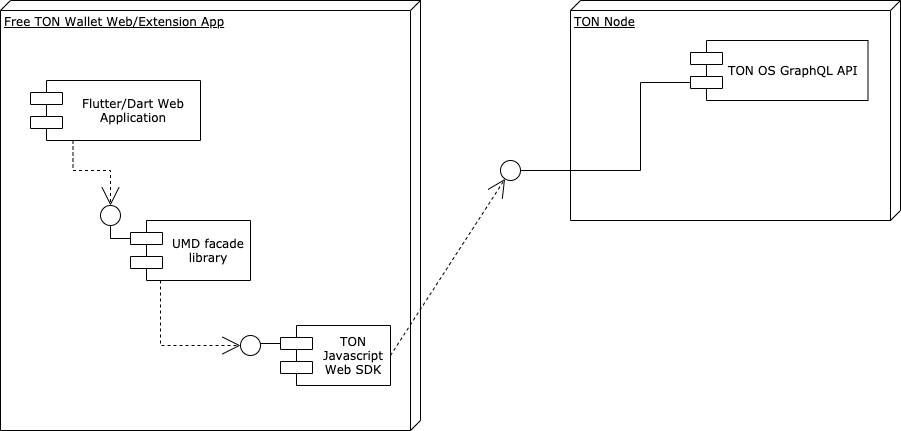

The diagram above was exported from draw.io. Its source (the exported page's mxGraphModel, read from the mxfile embedded in the PNG):
<mxGraphModel dx="713" dy="397" grid="1" gridSize="10" guides="1" tooltips="1" connect="1" arrows="1" fold="1" page="1" pageScale="1" pageWidth="1100" pageHeight="850" background="#ffffff" math="0" shadow="0">
  <root>
    <mxCell id="0" />
    <mxCell id="1" parent="0" />
    <mxCell id="39150e848f15840c-1" value="Free TON Wallet Web/Extension App" style="verticalAlign=top;align=left;spacingTop=8;spacingLeft=2;spacingRight=12;shape=cube;size=10;direction=south;fontStyle=4;html=1;rounded=0;shadow=0;comic=0;labelBackgroundColor=none;strokeWidth=1;fontFamily=Verdana;fontSize=12" parent="1" vertex="1">
      <mxGeometry x="120" y="70" width="420" height="430" as="geometry" />
    </mxCell>
    <mxCell id="39150e848f15840c-2" value="TON Node" style="verticalAlign=top;align=left;spacingTop=8;spacingLeft=2;spacingRight=12;shape=cube;size=10;direction=south;fontStyle=4;html=1;rounded=0;shadow=0;comic=0;labelBackgroundColor=none;strokeWidth=1;fontFamily=Verdana;fontSize=12" parent="1" vertex="1">
      <mxGeometry x="690" y="70" width="330" height="220" as="geometry" />
    </mxCell>
    <mxCell id="39150e848f15840c-5" value="UMD facade library" style="shape=component;align=center;spacingLeft=36;rounded=0;shadow=0;comic=0;labelBackgroundColor=none;strokeWidth=1;fontFamily=Verdana;fontSize=12;html=1;whiteSpace=wrap;" parent="1" vertex="1">
      <mxGeometry x="250" y="290" width="120" height="60" as="geometry" />
    </mxCell>
    <mxCell id="39150e848f15840c-7" value="TON OS GraphQL API" style="shape=component;align=left;spacingLeft=36;rounded=0;shadow=0;comic=0;labelBackgroundColor=none;strokeWidth=1;fontFamily=Verdana;fontSize=12;html=1;" parent="1" vertex="1">
      <mxGeometry x="810" y="110" width="177.5" height="60" as="geometry" />
    </mxCell>
    <mxCell id="39150e848f15840c-9" value="" style="ellipse;whiteSpace=wrap;html=1;rounded=0;shadow=0;comic=0;labelBackgroundColor=none;strokeWidth=1;fontFamily=Verdana;fontSize=12;align=center;" parent="1" vertex="1">
      <mxGeometry x="620" y="230" width="20" height="20" as="geometry" />
    </mxCell>
    <mxCell id="39150e848f15840c-10" value="TON Javascript Web SDK" style="shape=component;align=center;spacingLeft=36;rounded=0;shadow=0;comic=0;labelBackgroundColor=none;strokeWidth=1;fontFamily=Verdana;fontSize=12;html=1;horizontal=1;verticalAlign=middle;whiteSpace=wrap;" parent="1" vertex="1">
      <mxGeometry x="400" y="395" width="110" height="60" as="geometry" />
    </mxCell>
    <mxCell id="39150e848f15840c-12" style="edgeStyle=none;rounded=0;html=1;dashed=1;labelBackgroundColor=none;startArrow=none;startFill=0;startSize=8;endArrow=open;endFill=0;endSize=16;fontFamily=Verdana;fontSize=12;exitX=1;exitY=0.5;exitDx=0;exitDy=0;" parent="1" source="39150e848f15840c-10" target="39150e848f15840c-9" edge="1">
      <mxGeometry relative="1" as="geometry">
        <mxPoint x="539.795918367347" y="410" as="sourcePoint" />
      </mxGeometry>
    </mxCell>
    <mxCell id="39150e848f15840c-13" style="edgeStyle=elbowEdgeStyle;rounded=0;html=1;labelBackgroundColor=none;startArrow=none;startFill=0;startSize=8;endArrow=none;endFill=0;endSize=16;fontFamily=Verdana;fontSize=12;entryX=0;entryY=0.7;entryDx=0;entryDy=0;" parent="1" source="39150e848f15840c-9" target="39150e848f15840c-7" edge="1">
      <mxGeometry relative="1" as="geometry">
        <Array as="points">
          <mxPoint x="760" y="200" />
        </Array>
      </mxGeometry>
    </mxCell>
    <mxCell id="39150e848f15840c-15" style="edgeStyle=orthogonalEdgeStyle;rounded=0;html=1;labelBackgroundColor=none;startArrow=none;startFill=0;startSize=8;endArrow=open;endFill=0;endSize=16;fontFamily=Verdana;fontSize=12;dashed=1;entryX=0;entryY=0.5;entryDx=0;entryDy=0;" parent="1" source="39150e848f15840c-5" target="0l0BsnvPbIXLlgWk8C6s-1" edge="1">
      <mxGeometry relative="1" as="geometry">
        <Array as="points">
          <mxPoint x="280" y="415" />
        </Array>
      </mxGeometry>
    </mxCell>
    <mxCell id="0l0BsnvPbIXLlgWk8C6s-1" value="" style="ellipse;whiteSpace=wrap;html=1;rounded=0;shadow=0;comic=0;labelBackgroundColor=none;strokeWidth=1;fontFamily=Verdana;fontSize=12;align=center;" vertex="1" parent="1">
      <mxGeometry x="360" y="405" width="20" height="20" as="geometry" />
    </mxCell>
    <mxCell id="0l0BsnvPbIXLlgWk8C6s-2" style="edgeStyle=elbowEdgeStyle;rounded=0;html=1;labelBackgroundColor=none;startArrow=none;startFill=0;startSize=8;endArrow=none;endFill=0;endSize=16;fontFamily=Verdana;fontSize=12;entryX=0;entryY=0.3;entryDx=0;entryDy=0;" edge="1" parent="1" source="0l0BsnvPbIXLlgWk8C6s-1" target="39150e848f15840c-10">
      <mxGeometry relative="1" as="geometry">
        <mxPoint x="240" y="370" as="targetPoint" />
        <Array as="points">
          <mxPoint x="370" y="413" />
          <mxPoint x="260" y="410" />
        </Array>
      </mxGeometry>
    </mxCell>
    <mxCell id="0l0BsnvPbIXLlgWk8C6s-4" value="" style="ellipse;whiteSpace=wrap;html=1;rounded=0;shadow=0;comic=0;labelBackgroundColor=none;strokeWidth=1;fontFamily=Verdana;fontSize=12;align=center;" vertex="1" parent="1">
      <mxGeometry x="220" y="275" width="20" height="20" as="geometry" />
    </mxCell>
    <mxCell id="0l0BsnvPbIXLlgWk8C6s-5" style="edgeStyle=elbowEdgeStyle;rounded=0;html=1;labelBackgroundColor=none;startArrow=none;startFill=0;startSize=8;endArrow=none;endFill=0;endSize=16;fontFamily=Verdana;fontSize=12;entryX=0;entryY=0.3;entryDx=0;entryDy=0;" edge="1" parent="1" source="0l0BsnvPbIXLlgWk8C6s-4" target="39150e848f15840c-5">
      <mxGeometry relative="1" as="geometry">
        <mxPoint x="180" y="358" as="targetPoint" />
        <Array as="points">
          <mxPoint x="230" y="308" />
          <mxPoint x="150" y="358" />
          <mxPoint x="40" y="355" />
        </Array>
      </mxGeometry>
    </mxCell>
    <mxCell id="0l0BsnvPbIXLlgWk8C6s-6" value="Flutter/Dart Web Application" style="shape=component;align=center;spacingLeft=36;rounded=0;shadow=0;comic=0;labelBackgroundColor=none;strokeWidth=1;fontFamily=Verdana;fontSize=12;html=1;whiteSpace=wrap;" vertex="1" parent="1">
      <mxGeometry x="150" y="150" width="170" height="60" as="geometry" />
    </mxCell>
    <mxCell id="0l0BsnvPbIXLlgWk8C6s-7" style="edgeStyle=orthogonalEdgeStyle;rounded=0;html=1;labelBackgroundColor=none;startArrow=none;startFill=0;startSize=8;endArrow=open;endFill=0;endSize=16;fontFamily=Verdana;fontSize=12;dashed=1;entryX=0.5;entryY=0;entryDx=0;entryDy=0;exitX=0.25;exitY=1;exitDx=0;exitDy=0;" edge="1" parent="1" source="0l0BsnvPbIXLlgWk8C6s-6" target="0l0BsnvPbIXLlgWk8C6s-4">
      <mxGeometry relative="1" as="geometry">
        <Array as="points">
          <mxPoint x="193" y="240" />
          <mxPoint x="230" y="240" />
        </Array>
        <mxPoint x="290" y="360" as="sourcePoint" />
        <mxPoint x="370" y="425" as="targetPoint" />
      </mxGeometry>
    </mxCell>
  </root>
</mxGraphModel>